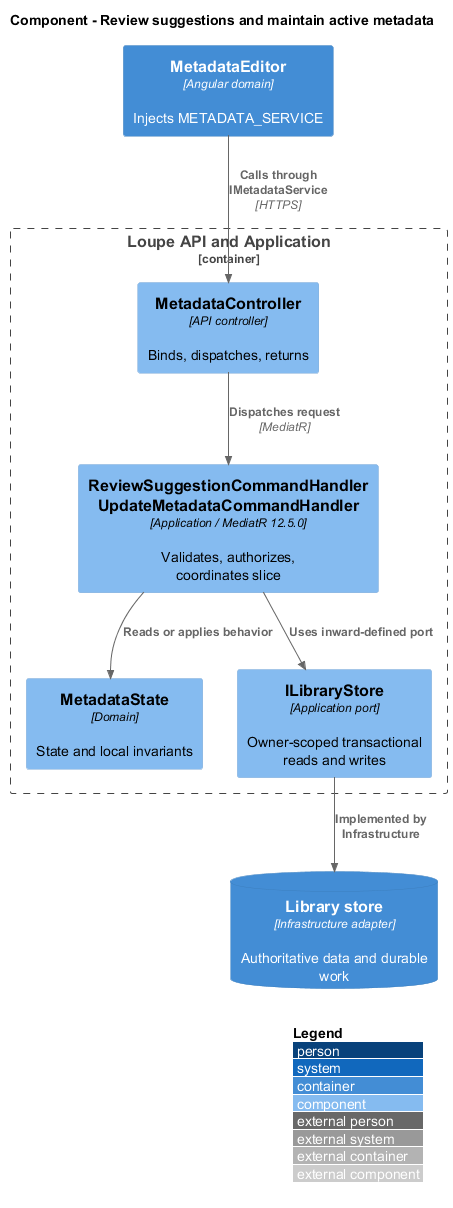

The diagram above was rendered by PlantUML. Its source (embedded in the PNG):
@startuml
!include <C4/C4_Component>
LAYOUT_WITH_LEGEND()
title Component - Review suggestions and maintain active metadata
Container(spa, "MetadataEditor", "Angular domain", "Injects METADATA_SERVICE")
Container_Boundary(api, "Loupe API and Application") {
Component(ctrl, "MetadataController", "API controller", "Binds, dispatches, returns")
Component(handler, "ReviewSuggestionCommandHandler\nUpdateMetadataCommandHandler", "Application / MediatR 12.5.0", "Validates, authorizes, coordinates slice")
Component(entity, "MetadataState", "Domain", "State and local invariants")
Component(store, "ILibraryStore", "Application port", "Owner-scoped transactional reads and writes")
}
ContainerDb(db, "Library store", "Infrastructure adapter", "Authoritative data and durable work")
Rel(spa, ctrl, "Calls through IMetadataService", "HTTPS")
Rel(ctrl, handler, "Dispatches request", "MediatR")
Rel(handler, entity, "Reads or applies behavior")
Rel(handler, store, "Uses inward-defined port")
Rel(store, db, "Implemented by Infrastructure")
@enduml